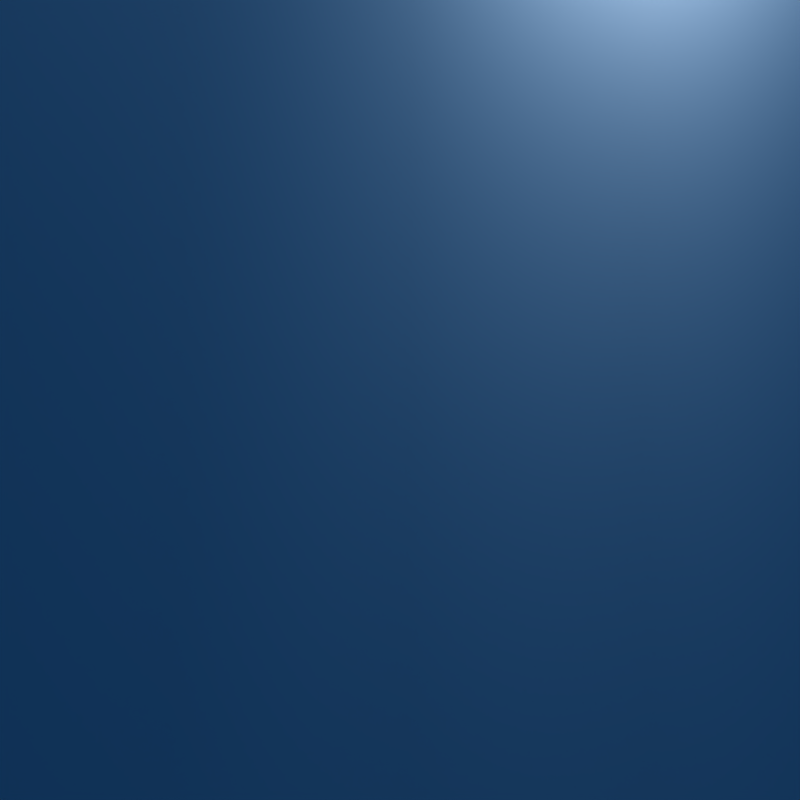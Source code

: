 # Source: boompack.blend  (saved by Blender 2.48.1; exported with 4.5.12 LTS)
import bpy
from mathutils import Matrix  # noqa: F401  (used for matrix-valued properties, if any)

bpy.ops.wm.read_factory_settings(use_empty=True)
scene = bpy.context.scene
scene.name = 'Scene'

# ---- collections
col_collection_1 = bpy.data.collections.new('Collection 1'); scene.collection.children.link(col_collection_1)
col_collection_2 = bpy.data.collections.new('Collection 2'); scene.collection.children.link(col_collection_2)

# ---- materials (node trees are filled in below, after node groups)
mat_boompack = bpy.data.materials.new('Boompack')
mat_boompack.alpha_threshold = 0.0
mat_boompack.roughness = 0.5
mat_boompack.specular_intensity = 0.0
mat_boompack.line_color = (0.0, 0.0, 0.0, 1.0)

# ---- node groups
ng_auto_smooth = bpy.data.node_groups.new('Auto Smooth', 'GeometryNodeTree')
_s = ng_auto_smooth.interface.new_socket(name='Geometry', in_out='OUTPUT', socket_type='NodeSocketGeometry')
_s = ng_auto_smooth.interface.new_socket(name='Geometry', in_out='INPUT', socket_type='NodeSocketGeometry')
_s = ng_auto_smooth.interface.new_socket(name='Angle', in_out='INPUT', socket_type='NodeSocketFloat')
_s.subtype = 'ANGLE'
_s.min_value = 0.0
_s.max_value = 3.142
ng_auto_smooth.is_modifier = True
_N = ng_auto_smooth.nodes; _L = ng_auto_smooth.links
n0 = _N.new('NodeGroupOutput'); n0.name = 'Group Output'; n0.location = (480, -100)
n1 = _N.new('NodeGroupInput'); n1.name = 'Group Input'; n1.location = (-420, -300)
n2 = _N.new('NodeGroupInput'); n2.name = 'Group Input.001'; n2.location = (-60, -100)
n3 = _N.new('GeometryNodeSetShadeSmooth'); n3.name = 'Set Shade Smooth'; n3.location = (120, -100)
n3.domain = 'EDGE'
n4 = _N.new('GeometryNodeSetShadeSmooth'); n4.name = 'Set Shade Smooth.001'; n4.location = (300, -100)
n5 = _N.new('GeometryNodeInputMeshEdgeAngle'); n5.name = 'Edge Angle'; n5.location = (-420, -220)
n6 = _N.new('GeometryNodeInputEdgeSmooth'); n6.name = 'Is Edge Smooth'; n6.location = (-60, -160)
n7 = _N.new('GeometryNodeInputShadeSmooth'); n7.name = 'Is Face Smooth'; n7.location = (-240, -340)
n8 = _N.new('FunctionNodeBooleanMath'); n8.name = 'Boolean Math'; n8.location = (-60, -220)
n9 = _N.new('FunctionNodeCompare'); n9.name = 'Compare'; n9.location = (-240, -180)
n9.operation = 'LESS_EQUAL'
_L.new(n5.outputs[0], n9.inputs[0])
_L.new(n4.outputs[0], n0.inputs[0])
_L.new(n1.outputs[1], n9.inputs[1])
_L.new(n9.outputs[0], n8.inputs[0])
_L.new(n7.outputs[0], n8.inputs[1])
_L.new(n2.outputs[0], n3.inputs[0])
_L.new(n6.outputs[0], n3.inputs[1])
_L.new(n3.outputs[0], n4.inputs[0])
_L.new(n8.outputs[0], n3.inputs[2])
n0.is_active_output = True

# ---- material node trees

# ---- world
world_world = bpy.data.worlds.new('World'); scene.world = world_world
world_world.color = (0.05656, 0.2208, 0.4)
world_world.use_sun_shadow = False
world_world.sun_shadow_jitter_overblur = 0.0
world_world.cycles.sampling_method = 'MANUAL'
world_world.cycles.sample_map_resolution = 256

# ---- cameras
cam_camera_001 = bpy.data.cameras.new('Camera.001')
cam_camera_001.passepartout_alpha = 0.2
cam_camera_001.clip_end = 100.0
cam_camera_001.lens = 45.0
cam_camera_001.ortho_scale = 4.314
cam_camera_001.show_passepartout = False
cam_camera_001.show_safe_areas = True
cam_camera_001.dof.focus_distance = 0.0
cam_camera_001.dof.aperture_fstop = 128.0
cam_camera = bpy.data.cameras.new('Camera')
cam_camera.type = 'ORTHO'
cam_camera.passepartout_alpha = 0.2
cam_camera.clip_end = 100.0
cam_camera.lens = 35.0
cam_camera.ortho_scale = 4.314
cam_camera.show_passepartout = False
cam_camera.show_safe_areas = True
cam_camera.dof.focus_distance = 0.0
cam_camera.dof.aperture_fstop = 128.0

# ---- lights
light_spot_001 = bpy.data.lights.new('Spot.001', 'POINT')
light_spot_001.transmission_factor = 0.0
light_spot_001.cutoff_distance = 30.0
light_spot_001.energy = 88.12
light_spot_001.shadow_buffer_clip_start = 1.001
light_spot_001.shadow_soft_size = 1.0
light_spot_001.shadow_maximum_resolution = 0.006
light_spot_001.use_absolute_resolution = True
light_spot_001.cycles.use_multiple_importance_sampling = False
light_spot = bpy.data.lights.new('Spot', 'POINT')
light_spot.transmission_factor = 0.0
light_spot.cutoff_distance = 30.0
light_spot.energy = 183.2
light_spot.shadow_buffer_clip_start = 1.001
light_spot.shadow_soft_size = 1.0
light_spot.shadow_maximum_resolution = 0.006
light_spot.use_absolute_resolution = True
light_spot.cycles.use_multiple_importance_sampling = False

# ---- meshes
me_boompack = bpy.data.meshes.new('Boompack')
me_boompack.from_pydata([(3.027, 1.265, 1.265), (3.242, 0.04346, 1.265), (2.974, -1.167, 1.265), (2.263, -2.183, 1.265), (1.218, -2.849, 1.265), (-0.003326, -3.065, 1.266), (-1.214, -2.797, 1.266), (-2.23, -2.086, 1.266), (-2.896, -1.04, 1.265), (-3.112, 0.1808, 1.265), (-2.844, 1.391, 1.265), (-2.133, 2.407, 1.265), (-1.087, 3.074, 1.265), (0.134, 3.289, 1.265), (1.345, 3.021, 1.265), (2.36, 2.31, 1.265), (3.278, 1.363, 5.847), (3.512, 0.03841, 5.847), (3.221, -1.275, 5.847), (2.45, -2.377, 5.847), (1.316, -3.1, 5.848), (-0.008809, -3.333, 5.848), (-1.322, -3.043, 5.848), (-2.424, -2.271, 5.848), (-3.147, -1.137, 5.848), (-3.381, 0.1874, 5.847), (-3.09, 1.501, 5.847), (-2.319, 2.602, 5.847), (-1.184, 3.325, 5.847), (0.1402, 3.559, 5.847), (1.453, 3.268, 5.847), (2.555, 2.497, 5.847), (2.734, 2.668, -4.152), (1.553, 3.494, -4.152), (0.1452, 3.806, -4.152), (-1.274, 3.555, -4.152), (-2.49, 2.78, -4.152), (-3.317, 1.599, -4.151), (-3.628, 0.192, -4.151), (-3.378, -1.228, -4.151), (-2.603, -2.443, -4.151), (-1.422, -3.27, -4.151), (-0.01449, -3.582, -4.151), (1.405, -3.331, -4.151), (2.621, -2.556, -4.151), (3.447, -1.375, -4.151), (3.759, 0.03229, -4.152), (3.508, 1.452, -4.152), (0.06592, 0.1134, 10.49), (0.06535, 0.1121, -4.151)], [], [(0, 16, 17, 1), (1, 17, 18, 2), (2, 18, 19, 3), (3, 19, 20, 4), (4, 20, 21, 5), (5, 21, 22, 6), (6, 22, 23, 7), (7, 23, 24, 8), (8, 24, 25, 9), (9, 25, 26, 10), (10, 26, 27, 11), (11, 27, 28, 12), (12, 28, 29, 13), (13, 29, 30, 14), (14, 30, 31, 15), (16, 0, 15, 31), (15, 0, 47, 32), (14, 15, 32, 33), (13, 14, 33, 34), (12, 13, 34, 35), (11, 12, 35, 36), (10, 11, 36, 37), (9, 10, 37, 38), (8, 9, 38, 39), (7, 8, 39, 40), (6, 7, 40, 41), (5, 6, 41, 42), (4, 5, 42, 43), (3, 4, 43, 44), (2, 3, 44, 45), (1, 2, 45, 46), (0, 1, 46, 47), (16, 31, 48), (31, 30, 48), (30, 29, 48), (29, 28, 48), (28, 27, 48), (27, 26, 48), (26, 25, 48), (25, 24, 48), (24, 23, 48), (23, 22, 48), (22, 21, 48), (21, 20, 48), (20, 19, 48), (19, 18, 48), (18, 17, 48), (17, 16, 48), (32, 47, 49), (33, 32, 49), (34, 33, 49), (35, 34, 49), (36, 35, 49), (37, 36, 49), (38, 37, 49), (39, 38, 49), (40, 39, 49), (41, 40, 49), (42, 41, 49), (43, 42, 49), (44, 43, 49), (45, 44, 49), (46, 45, 49), (47, 46, 49)])
me_boompack.polygons.foreach_set('use_smooth', [True] * 64)
_uv = me_boompack.uv_layers.new(name='UVTex')
_uv.uv.foreach_set('vector', [0.2172, 0.3453, 0.2433, 0.5751, 0.297, 0.5637, 0.2855, 0.3406, 0.2855, 0.3406, 0.297, 0.5637, 0.3496, 0.5595, 0.3531, 0.3396, 0.3531, 0.3396, 0.3496, 0.5595, 0.4022, 0.5621, 0.4204, 0.3422, 0.4204, 0.3422, 0.4022, 0.5621, 0.4562, 0.5719, 0.4877, 0.3483, 0.4877, 0.3483, 0.4562, 0.5719, 0.5133, 0.5898, 0.5552, 0.3572, 0.5552, 0.3572, 0.5133, 0.5898, 0.5766, 0.6184, 0.6222, 0.3679, 0.6231, 0.3693, 0.5769, 0.6197, 0.5137, 0.5909, 0.5562, 0.3585, 0.5562, 0.3585, 0.5137, 0.5909, 0.4566, 0.5729, 0.4887, 0.3494, 0.4887, 0.3494, 0.4566, 0.5729, 0.4026, 0.5629, 0.4215, 0.3431, 0.4215, 0.3431, 0.4026, 0.5629, 0.35, 0.5601, 0.3542, 0.3402, 0.3542, 0.3402, 0.35, 0.5601, 0.2974, 0.5642, 0.2865, 0.3411, 0.2865, 0.3411, 0.2974, 0.5642, 0.2437, 0.5754, 0.2182, 0.3456, 0.2182, 0.3456, 0.2437, 0.5754, 0.1872, 0.5949, 0.1491, 0.3534, 0.1491, 0.3534, 0.1872, 0.5949, 0.125, 0.6249, 0.09012, 0.357, 0.08915, 0.3571, 0.1247, 0.6249, 0.1869, 0.5947, 0.1481, 0.3533, 0.2433, 0.5751, 0.2172, 0.3453, 0.1481, 0.3533, 0.1869, 0.5947, 0.1481, 0.3533, 0.2172, 0.3453, 0.1966, 0.04326, 0.1164, 0.04992, 0.08915, 0.3571, 0.1481, 0.3533, 0.1164, 0.04992, 0.04655, 0.05315, 0.1491, 0.3534, 0.09012, 0.357, 0.04838, 0.0529, 0.1182, 0.0499, 0.2182, 0.3456, 0.1491, 0.3534, 0.1182, 0.0499, 0.1985, 0.04347, 0.2865, 0.3411, 0.2182, 0.3456, 0.1985, 0.04347, 0.2787, 0.0402, 0.3542, 0.3402, 0.2865, 0.3411, 0.2787, 0.0402, 0.3588, 0.0402, 0.4215, 0.3431, 0.3542, 0.3402, 0.3588, 0.0402, 0.4387, 0.04349, 0.4887, 0.3494, 0.4215, 0.3431, 0.4387, 0.04349, 0.5181, 0.05, 0.5562, 0.3585, 0.4887, 0.3494, 0.5181, 0.05, 0.5971, 0.05956, 0.6231, 0.3693, 0.5562, 0.3585, 0.5971, 0.05956, 0.6755, 0.07196, 0.5552, 0.3572, 0.6222, 0.3679, 0.6736, 0.0704, 0.5952, 0.05822, 0.4877, 0.3483, 0.5552, 0.3572, 0.5952, 0.05822, 0.5162, 0.04889, 0.4204, 0.3422, 0.4877, 0.3483, 0.5162, 0.04889, 0.4368, 0.0426, 0.3531, 0.3396, 0.4204, 0.3422, 0.4368, 0.0426, 0.3569, 0.03954, 0.2855, 0.3406, 0.3531, 0.3396, 0.3569, 0.03954, 0.2768, 0.03976, 0.2172, 0.3453, 0.2855, 0.3406, 0.2768, 0.03976, 0.1966, 0.04326, 0.2433, 0.5751, 0.1869, 0.5947, 0.3531, 0.8214, 0.1869, 0.5947, 0.1247, 0.6249, 0.3531, 0.8214, 0.125, 0.6249, 0.1872, 0.5949, 0.3531, 0.8214, 0.1872, 0.5949, 0.2437, 0.5754, 0.3531, 0.8214, 0.2437, 0.5754, 0.2974, 0.5642, 0.3531, 0.8214, 0.2974, 0.5642, 0.35, 0.5601, 0.3531, 0.8214, 0.35, 0.5601, 0.4026, 0.5629, 0.3531, 0.8214, 0.4026, 0.5629, 0.4566, 0.5729, 0.3531, 0.8214, 0.4566, 0.5729, 0.5137, 0.5909, 0.3531, 0.8214, 0.5137, 0.5909, 0.5769, 0.6197, 0.3531, 0.8214, 0.5766, 0.6184, 0.5133, 0.5898, 0.3531, 0.8214, 0.5133, 0.5898, 0.4562, 0.5719, 0.3531, 0.8214, 0.4562, 0.5719, 0.4022, 0.5621, 0.3531, 0.8214, 0.4022, 0.5621, 0.3496, 0.5595, 0.3531, 0.8214, 0.3496, 0.5595, 0.297, 0.5637, 0.3531, 0.8214, 0.297, 0.5637, 0.2433, 0.5751, 0.3531, 0.8214, 0.7337, 0.5733, 0.8143, 0.5733, 0.774, 0.776, 0.6592, 0.6042, 0.7337, 0.5733, 0.774, 0.776, 0.6022, 0.6612, 0.6592, 0.6042, 0.774, 0.776, 0.5714, 0.7357, 0.6022, 0.6612, 0.774, 0.776, 0.5714, 0.8163, 0.5714, 0.7357, 0.774, 0.776, 0.6022, 0.8908, 0.5714, 0.8163, 0.774, 0.776, 0.6592, 0.9478, 0.6022, 0.8908, 0.774, 0.776, 0.7337, 0.9786, 0.6592, 0.9478, 0.774, 0.776, 0.8143, 0.9786, 0.7337, 0.9786, 0.774, 0.776, 0.8888, 0.9478, 0.8143, 0.9786, 0.774, 0.776, 0.9458, 0.8908, 0.8888, 0.9478, 0.774, 0.776, 0.9766, 0.8163, 0.9458, 0.8908, 0.774, 0.776, 0.9766, 0.7357, 0.9766, 0.8163, 0.774, 0.776, 0.9458, 0.6612, 0.9766, 0.7357, 0.774, 0.776, 0.8888, 0.6042, 0.9458, 0.6612, 0.774, 0.776, 0.8143, 0.5733, 0.8888, 0.6042, 0.774, 0.776])
me_boompack.materials.append(mat_boompack)
me_boompack.use_remesh_preserve_volume = False
me_boompack.use_remesh_preserve_attributes = False
me_boompack.use_mirror_vertex_groups = False
me_boompack.update()
arm_boomarm = bpy.data.armatures.new('Boomarm')  # bones are not reproduced

# ---- objects
ob_lamp_001 = bpy.data.objects.new('Lamp.001', light_spot_001)
ob_camera_001 = bpy.data.objects.new('Camera.001', cam_camera_001)
ob_boompack = bpy.data.objects.new('Boompack', me_boompack)
ob_lamp = bpy.data.objects.new('Lamp', light_spot)
ob_camera = bpy.data.objects.new('Camera', cam_camera)
ob_main = bpy.data.objects.new('main', arm_boomarm)

# ---- transforms, parenting, visibility, modifiers, constraints
ob_lamp_001.location = (7.01, -3.527, 5.288)
ob_lamp_001.rotation_euler = (0.6503, 0.05522, 1.866)
ob_lamp_001.lock_rotations_4d = False
ob_lamp_001.empty_display_type = 'ARROWS'
ob_lamp_001.color = (0.0, 0.0, 0.0, 0.0)
ob_lamp_001.lineart.crease_threshold = 0.0
ob_camera_001.location = (4.823, -2.705, 3.566)
ob_camera_001.rotation_euler = (0.9057, 0.7069, 0.5945)
ob_camera_001.lock_rotations_4d = False
ob_camera_001.empty_display_type = 'ARROWS'
ob_camera_001.color = (0.0, 0.0, 0.0, 0.0)
ob_camera_001.display_type = 'WIRE'
ob_camera_001.lineart.crease_threshold = 0.0
ob_boompack.location = (0.0, 0.0, 0.0)
ob_boompack.lock_rotations_4d = False
ob_boompack.empty_display_type = 'ARROWS'
ob_boompack.lineart.crease_threshold = 0.0
_vg = ob_boompack.vertex_groups.new(name='Boompack')
_vg.add([0, 1, 2, 3, 4, 5, 6, 7, 8, 9, 10, 11, 12, 13, 14, 15, 16, 17, 18, 19, 20, 21, 22, 23, 24, 25, 26, 27, 28, 29, 30, 31, 32, 33, 34, 35, 36, 37, 38, 39, 40, 41, 42, 43, 44, 45, 46, 47, 48, 49], 1.0, 'REPLACE')
_m = ob_boompack.modifiers.new('Armature', 'ARMATURE')
_m.object = ob_main
_m.use_bone_envelopes = True
_m = ob_boompack.modifiers.new('Auto Smooth', 'NODES')
_m.node_group = ng_auto_smooth
_gi = [s.identifier for s in ng_auto_smooth.interface.items_tree if s.item_type == 'SOCKET' and s.in_out == 'INPUT']
_m[_gi[1]] = 0.5236  # Angle
ob_lamp.location = (4.526, 2.032, 4.464)
ob_lamp.rotation_euler = (0.6503, 0.05522, 1.866)
ob_lamp.lock_rotations_4d = False
ob_lamp.empty_display_type = 'ARROWS'
ob_lamp.color = (0.0, 0.0, 0.0, 0.0)
ob_lamp.lineart.crease_threshold = 0.0
ob_camera.location = (7.478, 0.003847, 0.8815)
ob_camera.rotation_euler = (1.572, -0.006524, 1.575)
ob_camera.lock_rotations_4d = False
ob_camera.empty_display_type = 'ARROWS'
ob_camera.color = (0.0, 0.0, 0.0, 0.0)
ob_camera.display_type = 'WIRE'
ob_camera.lineart.crease_threshold = 0.0
ob_main.location = (0.0, 0.0, 0.0)
ob_main.lock_rotations_4d = False
ob_main.empty_display_type = 'ARROWS'
ob_main.show_in_front = True
ob_main.lineart.crease_threshold = 0.0

# ---- collection membership
col_collection_1.objects.link(ob_lamp_001)
col_collection_1.objects.link(ob_camera_001)
col_collection_1.objects.link(ob_boompack)
col_collection_1.objects.link(ob_lamp)
col_collection_1.objects.link(ob_camera)
col_collection_2.objects.link(ob_main)

# ---- scene / render settings (as saved in the file)
scene.camera = ob_camera
scene.frame_start = 1; scene.frame_end = 250; scene.frame_set(1)
scene.render.engine = 'BLENDER_EEVEE_NEXT'
scene.render.image_settings.compression = 90
scene.render.resolution_x = 128
scene.render.resolution_y = 128
scene.render.resolution_percentage = 50
scene.render.pixel_aspect_x = 100.0
scene.render.pixel_aspect_y = 100.0
scene.render.fps = 25
scene.render.dither_intensity = 0.0
scene.render.film_transparent = True
scene.render.use_compositing = False
scene.render.use_sequencer = False
scene.render.bake_margin = 2
scene.render.bake_bias = 0.0
scene.render.use_stamp_time = False
scene.render.use_stamp_date = False
scene.render.use_stamp_frame = False
scene.render.use_stamp_camera = False
scene.render.use_stamp_scene = False
scene.render.use_stamp_filename = False
scene.render.use_stamp_render_time = False
scene.render.stamp_font_size = 0
scene.cycles.use_denoising = False
scene.cycles.samples = 10
scene.cycles.sampling_pattern = 'TABULATED_SOBOL'
scene.cycles.light_sampling_threshold = 0.0
scene.cycles.use_adaptive_sampling = False
scene.cycles.use_light_tree = False
scene.cycles.blur_glossy = 0.0
scene.cycles.volume_bounces = 1
scene.cycles.pixel_filter_type = 'GAUSSIAN'
scene.cycles.sample_clamp_indirect = 0.0
scene.view_settings.view_transform = 'Raw'
bpy.context.view_layer.update()
